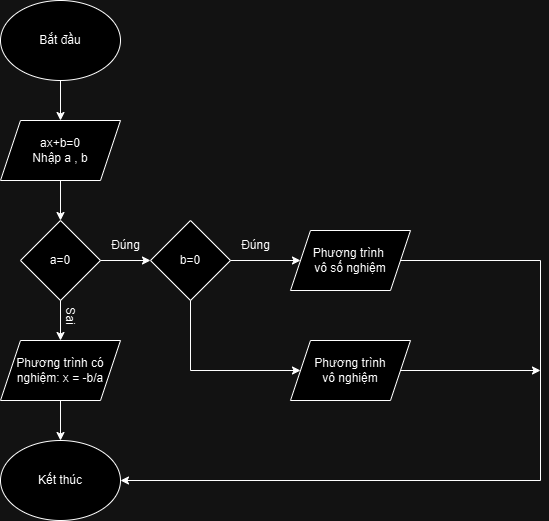

The diagram above was exported from draw.io. Its source (the exported page's mxGraphModel, read from the mxfile embedded in the PNG):
<mxGraphModel dx="1434" dy="772" grid="1" gridSize="10" guides="1" tooltips="1" connect="1" arrows="1" fold="1" page="1" pageScale="1" pageWidth="850" pageHeight="1100" math="0" shadow="0">
  <root>
    <mxCell id="0" />
    <mxCell id="1" parent="0" />
    <mxCell id="zcQSa60ACWPJRLMU1Lk7-2" value="Bắt đầu" style="ellipse;whiteSpace=wrap;html=1;" parent="1" vertex="1">
      <mxGeometry x="100" y="80" width="120" height="80" as="geometry" />
    </mxCell>
    <mxCell id="zcQSa60ACWPJRLMU1Lk7-3" value="Kết thúc" style="ellipse;whiteSpace=wrap;html=1;" parent="1" vertex="1">
      <mxGeometry x="100" y="520" width="120" height="80" as="geometry" />
    </mxCell>
    <mxCell id="zcQSa60ACWPJRLMU1Lk7-4" value="Phương trình&amp;nbsp;&lt;div&gt;vô số nghiệm&lt;/div&gt;" style="shape=parallelogram;perimeter=parallelogramPerimeter;whiteSpace=wrap;html=1;fixedSize=1;" parent="1" vertex="1">
      <mxGeometry x="390" y="310" width="120" height="60" as="geometry" />
    </mxCell>
    <mxCell id="zcQSa60ACWPJRLMU1Lk7-5" value="Phương trình&lt;div&gt;vô nghiệm&lt;/div&gt;" style="shape=parallelogram;perimeter=parallelogramPerimeter;whiteSpace=wrap;html=1;fixedSize=1;" parent="1" vertex="1">
      <mxGeometry x="390" y="420" width="120" height="60" as="geometry" />
    </mxCell>
    <mxCell id="zcQSa60ACWPJRLMU1Lk7-6" value="Phương trình có&lt;div&gt;nghiệm: x = -b/a&lt;/div&gt;" style="shape=parallelogram;perimeter=parallelogramPerimeter;whiteSpace=wrap;html=1;fixedSize=1;" parent="1" vertex="1">
      <mxGeometry x="100" y="420" width="120" height="60" as="geometry" />
    </mxCell>
    <mxCell id="zcQSa60ACWPJRLMU1Lk7-7" value="ax+b=0&lt;div&gt;Nhập a , b&lt;/div&gt;" style="shape=parallelogram;perimeter=parallelogramPerimeter;whiteSpace=wrap;html=1;fixedSize=1;" parent="1" vertex="1">
      <mxGeometry x="100" y="200" width="120" height="60" as="geometry" />
    </mxCell>
    <mxCell id="zcQSa60ACWPJRLMU1Lk7-8" value="b=0" style="rhombus;whiteSpace=wrap;html=1;" parent="1" vertex="1">
      <mxGeometry x="250" y="300" width="80" height="80" as="geometry" />
    </mxCell>
    <mxCell id="zcQSa60ACWPJRLMU1Lk7-9" value="a=0" style="rhombus;whiteSpace=wrap;html=1;" parent="1" vertex="1">
      <mxGeometry x="120" y="300" width="80" height="80" as="geometry" />
    </mxCell>
    <mxCell id="zcQSa60ACWPJRLMU1Lk7-10" value="" style="endArrow=classic;html=1;rounded=0;exitX=1;exitY=0.5;exitDx=0;exitDy=0;entryX=0;entryY=0.5;entryDx=0;entryDy=0;" parent="1" source="zcQSa60ACWPJRLMU1Lk7-9" target="zcQSa60ACWPJRLMU1Lk7-8" edge="1">
      <mxGeometry width="50" height="50" relative="1" as="geometry">
        <mxPoint x="400" y="420" as="sourcePoint" />
        <mxPoint x="450" y="370" as="targetPoint" />
      </mxGeometry>
    </mxCell>
    <mxCell id="zcQSa60ACWPJRLMU1Lk7-11" value="" style="endArrow=classic;html=1;rounded=0;exitX=1;exitY=0.5;exitDx=0;exitDy=0;entryX=0;entryY=0.5;entryDx=0;entryDy=0;" parent="1" source="zcQSa60ACWPJRLMU1Lk7-8" target="zcQSa60ACWPJRLMU1Lk7-4" edge="1">
      <mxGeometry width="50" height="50" relative="1" as="geometry">
        <mxPoint x="410" y="430" as="sourcePoint" />
        <mxPoint x="460" y="380" as="targetPoint" />
      </mxGeometry>
    </mxCell>
    <mxCell id="zcQSa60ACWPJRLMU1Lk7-12" value="" style="endArrow=classic;html=1;rounded=0;exitX=0.5;exitY=1;exitDx=0;exitDy=0;entryX=0;entryY=0.5;entryDx=0;entryDy=0;" parent="1" source="zcQSa60ACWPJRLMU1Lk7-8" target="zcQSa60ACWPJRLMU1Lk7-5" edge="1">
      <mxGeometry width="50" height="50" relative="1" as="geometry">
        <mxPoint x="420" y="440" as="sourcePoint" />
        <mxPoint x="470" y="390" as="targetPoint" />
        <Array as="points">
          <mxPoint x="290" y="450" />
        </Array>
      </mxGeometry>
    </mxCell>
    <mxCell id="zcQSa60ACWPJRLMU1Lk7-13" value="" style="endArrow=classic;html=1;rounded=0;exitX=1;exitY=0.5;exitDx=0;exitDy=0;entryX=1;entryY=0.5;entryDx=0;entryDy=0;" parent="1" source="zcQSa60ACWPJRLMU1Lk7-4" target="zcQSa60ACWPJRLMU1Lk7-3" edge="1">
      <mxGeometry width="50" height="50" relative="1" as="geometry">
        <mxPoint x="430" y="450" as="sourcePoint" />
        <mxPoint x="480" y="400" as="targetPoint" />
        <Array as="points">
          <mxPoint x="640" y="340" />
          <mxPoint x="640" y="560" />
        </Array>
      </mxGeometry>
    </mxCell>
    <mxCell id="zcQSa60ACWPJRLMU1Lk7-14" value="" style="endArrow=classic;html=1;rounded=0;exitX=1;exitY=0.5;exitDx=0;exitDy=0;" parent="1" source="zcQSa60ACWPJRLMU1Lk7-5" edge="1">
      <mxGeometry width="50" height="50" relative="1" as="geometry">
        <mxPoint x="440" y="460" as="sourcePoint" />
        <mxPoint x="640" y="450" as="targetPoint" />
      </mxGeometry>
    </mxCell>
    <mxCell id="zcQSa60ACWPJRLMU1Lk7-15" value="" style="endArrow=classic;html=1;rounded=0;exitX=0.5;exitY=1;exitDx=0;exitDy=0;entryX=0.5;entryY=0;entryDx=0;entryDy=0;" parent="1" source="zcQSa60ACWPJRLMU1Lk7-6" target="zcQSa60ACWPJRLMU1Lk7-3" edge="1">
      <mxGeometry width="50" height="50" relative="1" as="geometry">
        <mxPoint x="450" y="470" as="sourcePoint" />
        <mxPoint x="500" y="420" as="targetPoint" />
      </mxGeometry>
    </mxCell>
    <mxCell id="zcQSa60ACWPJRLMU1Lk7-16" value="" style="endArrow=classic;html=1;rounded=0;exitX=0.5;exitY=1;exitDx=0;exitDy=0;entryX=0.5;entryY=0;entryDx=0;entryDy=0;" parent="1" source="zcQSa60ACWPJRLMU1Lk7-9" target="zcQSa60ACWPJRLMU1Lk7-6" edge="1">
      <mxGeometry width="50" height="50" relative="1" as="geometry">
        <mxPoint x="460" y="480" as="sourcePoint" />
        <mxPoint x="510" y="430" as="targetPoint" />
      </mxGeometry>
    </mxCell>
    <mxCell id="zcQSa60ACWPJRLMU1Lk7-17" value="" style="endArrow=classic;html=1;rounded=0;exitX=0.5;exitY=1;exitDx=0;exitDy=0;entryX=0.5;entryY=0;entryDx=0;entryDy=0;" parent="1" source="zcQSa60ACWPJRLMU1Lk7-7" target="zcQSa60ACWPJRLMU1Lk7-9" edge="1">
      <mxGeometry width="50" height="50" relative="1" as="geometry">
        <mxPoint x="300" y="575" as="sourcePoint" />
        <mxPoint x="160" y="290" as="targetPoint" />
      </mxGeometry>
    </mxCell>
    <mxCell id="zcQSa60ACWPJRLMU1Lk7-18" value="" style="endArrow=classic;html=1;rounded=0;exitX=0.5;exitY=1;exitDx=0;exitDy=0;entryX=0.5;entryY=0;entryDx=0;entryDy=0;" parent="1" source="zcQSa60ACWPJRLMU1Lk7-2" target="zcQSa60ACWPJRLMU1Lk7-7" edge="1">
      <mxGeometry width="50" height="50" relative="1" as="geometry">
        <mxPoint x="180" y="210" as="sourcePoint" />
        <mxPoint x="230" y="160" as="targetPoint" />
      </mxGeometry>
    </mxCell>
    <mxCell id="zcQSa60ACWPJRLMU1Lk7-19" value="Đúng" style="text;html=1;align=center;verticalAlign=middle;resizable=0;points=[];autosize=1;strokeColor=none;fillColor=none;" parent="1" vertex="1">
      <mxGeometry x="200" y="310" width="50" height="30" as="geometry" />
    </mxCell>
    <mxCell id="zcQSa60ACWPJRLMU1Lk7-20" value="Đúng" style="text;html=1;align=center;verticalAlign=middle;resizable=0;points=[];autosize=1;strokeColor=none;fillColor=none;" parent="1" vertex="1">
      <mxGeometry x="330" y="310" width="50" height="30" as="geometry" />
    </mxCell>
    <mxCell id="zcQSa60ACWPJRLMU1Lk7-21" value="Sai" style="text;html=1;align=center;verticalAlign=middle;resizable=0;points=[];autosize=1;strokeColor=none;fillColor=none;rotation=90;" parent="1" vertex="1">
      <mxGeometry x="150" y="380" width="40" height="30" as="geometry" />
    </mxCell>
  </root>
</mxGraphModel>